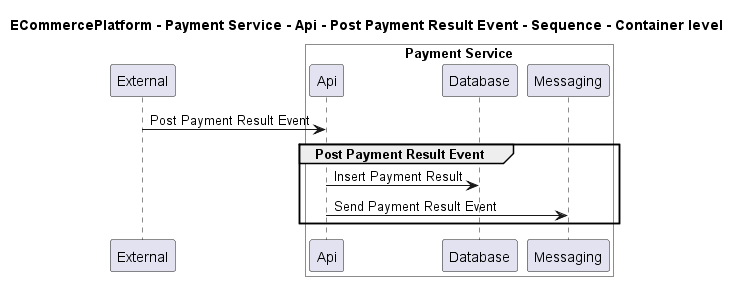

The diagram above was rendered by PlantUML. Its source (embedded in the PNG):
@startuml

title ECommercePlatform - Payment Service - Api - Post Payment Result Event - Sequence - Container level

participant "External" as C4InterFlow.SoftwareSystems.ExternalSystem

box "Payment Service" #White
    participant "Api" as ECommercePlatform.SoftwareSystems.PaymentService.Containers.Api
    participant "Database" as ECommercePlatform.SoftwareSystems.PaymentService.Containers.Database
    participant "Messaging" as ECommercePlatform.SoftwareSystems.PaymentService.Containers.Messaging
end box


C4InterFlow.SoftwareSystems.ExternalSystem -> ECommercePlatform.SoftwareSystems.PaymentService.Containers.Api : Post Payment Result Event
group Post Payment Result Event
ECommercePlatform.SoftwareSystems.PaymentService.Containers.Api -> ECommercePlatform.SoftwareSystems.PaymentService.Containers.Database : Insert Payment Result
ECommercePlatform.SoftwareSystems.PaymentService.Containers.Api -> ECommercePlatform.SoftwareSystems.PaymentService.Containers.Messaging : Send Payment Result Event
end


@enduml